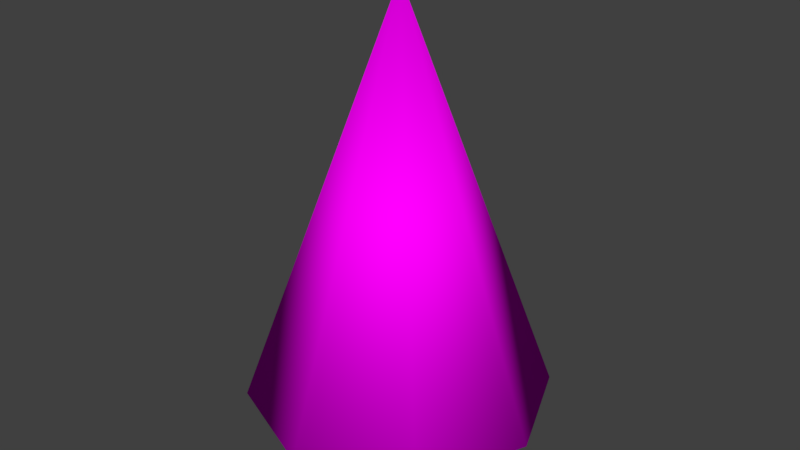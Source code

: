 # Source: fir.blend  (saved by Blender 2.79.0; exported with 4.5.12 LTS)
import bpy
from mathutils import Matrix  # noqa: F401  (used for matrix-valued properties, if any)

bpy.ops.wm.read_factory_settings(use_empty=True)
scene = bpy.context.scene
scene.name = 'Scene'

# ---- collections
col_collection_1 = bpy.data.collections.new('Collection 1'); scene.collection.children.link(col_collection_1)

# ---- images (referenced by path relative to the original .blend; pixels are not part of the script)
import os
ASSET_DIR = os.environ.get("B2B_ASSET_DIR", "")  # directory of the original .blend (textures are referenced by path, not embedded)
HERE = os.path.dirname(os.path.abspath(__file__))  # packed textures are extracted next to this script under _unpacked/

def load_image(name, relpath, width, height, colorspace="sRGB"):
    """Load a texture the original file referenced (path relative to the .blend, or extracted next to this script)."""
    p = next((c for c in (os.path.join(HERE, relpath), os.path.join(ASSET_DIR, relpath)) if relpath and os.path.exists(c)), "")
    if p:
        img = bpy.data.images.load(p, check_existing=True)
        img.name = name
    else:  # same state as the original file: an image datablock whose file is absent (Cycles renders it pink)
        img = bpy.data.images.new(name, width, height)
        img.source = "FILE"
        img.filepath = "//" + (relpath or name)
    img.colorspace_settings.name = colorspace
    return img
img_tree_png = load_image('tree.png', 'fir.png', 1024, 1024, 'sRGB')

# ---- materials (node trees are filled in below, after node groups)
mat_firmat = bpy.data.materials.new('firMat')
mat_firmat.alpha_threshold = 0.0
mat_firmat.roughness = 0.5

# ---- material node trees
mat_firmat.use_nodes = True; mat_firmat.node_tree.nodes.clear()
_N = mat_firmat.node_tree.nodes; _L = mat_firmat.node_tree.links
n0 = _N.new('ShaderNodeOutputMaterial'); n0.name = 'Material Output'; n0.location = (300, 300)
n1 = _N.new('ShaderNodeBsdfDiffuse'); n1.name = 'Diffuse BSDF'; n1.location = (10, 300)
n2 = _N.new('ShaderNodeTexImage'); n2.name = 'Image Texture'; n2.location = (-180, 300)
n2.width = 140
n2.image = img_tree_png
_L.new(n1.outputs[0], n0.inputs[0])
_L.new(n2.outputs[0], n1.inputs[0])
n0.is_active_output = True

# ---- world
world_world = bpy.data.worlds.new('World'); scene.world = world_world
world_world.color = (0.05088, 0.05088, 0.05088)
world_world.use_sun_shadow = False
world_world.sun_shadow_jitter_overblur = 0.0
world_world.cycles.sampling_method = 'MANUAL'

# ---- meshes
me_fir = bpy.data.meshes.new('fir')
me_fir.from_pydata([(-4.333e-08, 0.1692, 0.0), (-0.04821, 0.01758, 0.4243), (0.1197, 0.1197, 0.0), (-0.02165, 0.04652, 0.4243), (0.1692, -7.397e-09, 0.0), (0.01758, 0.04821, 0.4243), (0.1197, -0.1197, 0.0), (0.04652, 0.02165, 0.4243), (-5.812e-08, -0.1692, 0.0), (0.04821, -0.01758, 0.4243), (-0.1197, -0.1197, 0.0), (0.02165, -0.04652, 0.4243), (-0.1692, 2.018e-09, 0.0), (-0.01758, -0.04821, 0.4243), (-0.1197, 0.1197, 0.0), (-0.04652, -0.02165, 0.4243), (-0.0442, 0.0602, 0.04586), (0.01131, 0.07382, 0.04586), (0.0602, 0.0442, 0.04586), (0.07382, -0.01131, 0.04586), (0.0442, -0.0602, 0.04586), (-0.01131, -0.07382, 0.04586), (-0.0602, -0.0442, 0.04586), (-0.07382, 0.01131, 0.04586), (-3.467e-09, 0.4881, 0.1717), (0.3451, 0.3451, 0.1717), (0.4881, -2.133e-08, 0.1717), (0.3451, -0.3451, 0.1717), (-4.614e-08, -0.4881, 0.1717), (-0.3451, -0.3451, 0.1717), (-0.4881, 5.82e-09, 0.1717), (-0.3451, 0.3451, 0.1717), (-3.467e-09, 0.0, 1.498)], [], [(16, 1, 3, 17), (17, 3, 5, 18), (18, 5, 7, 19), (19, 7, 9, 20), (20, 9, 11, 21), (21, 11, 13, 22), (22, 13, 15, 23), (23, 15, 1, 16), (14, 23, 16, 0), (12, 22, 23, 14), (10, 21, 22, 12), (8, 20, 21, 10), (6, 19, 20, 8), (4, 18, 19, 6), (2, 17, 18, 4), (0, 16, 17, 2), (24, 32, 25), (25, 32, 26), (26, 32, 27), (27, 32, 28), (28, 32, 29), (29, 32, 30), (30, 32, 31), (31, 32, 24), (24, 25, 26, 27, 28, 29, 30, 31)])
me_fir.polygons.foreach_set('use_smooth', [1, 1, 1, 1, 1, 1, 1, 1, 1, 1, 1, 1, 1, 1, 1, 1, 1, 1, 1, 1, 1, 1, 1, 1, 0])
_uv = me_fir.uv_layers.new(name='UVMap')
_uv.uv.foreach_set('vector', [0.3839, 0.08786, 0.3839, 0.3066, 0.2648, 0.3066, 0.2648, 0.08786, 0.2648, 0.08786, 0.2648, 0.3066, 0.1458, 0.3066, 0.1458, 0.08786, 0.1458, 0.08786, 0.1458, 0.3066, 0.02669, 0.3066, 0.02669, 0.08786, 0.9792, 0.08786, 0.9792, 0.3066, 0.8601, 0.3066, 0.8601, 0.08786, 0.8601, 0.08786, 0.8601, 0.3066, 0.7411, 0.3066, 0.7411, 0.08786, 0.7411, 0.08786, 0.7411, 0.3066, 0.622, 0.3066, 0.622, 0.08786, 0.622, 0.08786, 0.622, 0.3066, 0.5029, 0.3066, 0.5029, 0.08786, 0.5029, 0.08786, 0.5029, 0.3066, 0.3839, 0.3066, 0.3839, 0.08786, 0.5029, 0.01572, 0.5029, 0.08786, 0.3839, 0.08786, 0.3839, 0.01572, 0.622, 0.01572, 0.622, 0.08786, 0.5029, 0.08786, 0.5029, 0.01572, 0.7411, 0.01572, 0.7411, 0.08786, 0.622, 0.08786, 0.622, 0.01572, 0.8601, 0.01572, 0.8601, 0.08786, 0.7411, 0.08786, 0.7411, 0.01572, 0.9792, 0.01572, 0.9792, 0.08786, 0.8601, 0.08786, 0.8601, 0.01572, 0.1458, 0.01572, 0.1458, 0.08786, 0.02669, 0.08786, 0.02669, 0.01572, 0.2648, 0.01572, 0.2648, 0.08786, 0.1458, 0.08786, 0.1458, 0.01572, 0.3839, 0.01572, 0.3839, 0.08786, 0.2648, 0.08786, 0.2648, 0.01572, 0.9844, 0.7995, 0.6655, 0.6674, 0.9844, 0.5353, 0.9844, 0.5353, 0.6655, 0.6674, 0.7976, 0.3485, 0.7976, 0.3485, 0.6655, 0.6674, 0.5334, 0.3485, 0.5334, 0.3485, 0.6655, 0.6674, 0.3466, 0.5353, 0.3466, 0.5353, 0.6655, 0.6674, 0.3466, 0.7995, 0.3466, 0.7995, 0.6655, 0.6674, 0.5334, 0.9863, 0.5334, 0.9863, 0.6655, 0.6674, 0.7976, 0.9863, 0.7976, 0.9863, 0.6655, 0.6674, 0.9844, 0.7995, 0.1095, 0.6655, 0.2367, 0.6655, 0.3267, 0.7554, 0.3267, 0.8826, 0.2367, 0.9725, 0.1095, 0.9725, 0.01961, 0.8826, 0.01961, 0.7554])
me_fir.materials.append(mat_firmat)
me_fir.use_remesh_preserve_volume = False
me_fir.use_remesh_preserve_attributes = False
me_fir.use_mirror_vertex_groups = False
me_fir.update()

# ---- objects
ob_fir = bpy.data.objects.new('fir', me_fir)

# ---- transforms, parenting, visibility, modifiers, constraints
ob_fir.location = (0.0, 0.0, 0.0)
ob_fir.lineart.crease_threshold = 0.0

# ---- collection membership
col_collection_1.objects.link(ob_fir)

# ---- scene / render settings (as saved in the file)
scene.frame_start = 1; scene.frame_end = 250; scene.frame_set(1)
scene.render.engine = 'CYCLES'
scene.render.resolution_percentage = 50
scene.render.dither_intensity = 0.0
scene.cycles.use_denoising = False
scene.cycles.samples = 128
scene.cycles.sampling_pattern = 'TABULATED_SOBOL'
scene.cycles.use_adaptive_sampling = False
scene.cycles.use_light_tree = False
scene.cycles.blur_glossy = 0.0
scene.cycles.sample_clamp_indirect = 0.0
scene.view_settings.view_transform = 'Standard'
bpy.context.view_layer.update()

# ---- added for rendering (the .blend has no active camera and no usable light): camera, sun
cam_auto = bpy.data.cameras.new('AutoCamera')
cam_auto.lens = 50.0
cam_auto.sensor_width = 36.0
cam_auto.clip_end = 1000.0
ob_auto_camera = bpy.data.objects.new('AutoCamera', cam_auto)
scene.collection.objects.link(ob_auto_camera)
ob_auto_camera.location = (1.88495, -2.26194, 2.25708)
ob_auto_camera.rotation_euler = (1.09748, -7.21219e-08, 0.694738)
scene.camera = ob_auto_camera
light_auto_sun = bpy.data.lights.new('AutoSun', 'SUN')
light_auto_sun.energy = 3.0
light_auto_sun.angle = 0.0523599
ob_auto_sun = bpy.data.objects.new('AutoSun', light_auto_sun)
scene.collection.objects.link(ob_auto_sun)
ob_auto_sun.rotation_euler = (0.872665, 0.174533, 0.523599)
bpy.context.view_layer.update()
